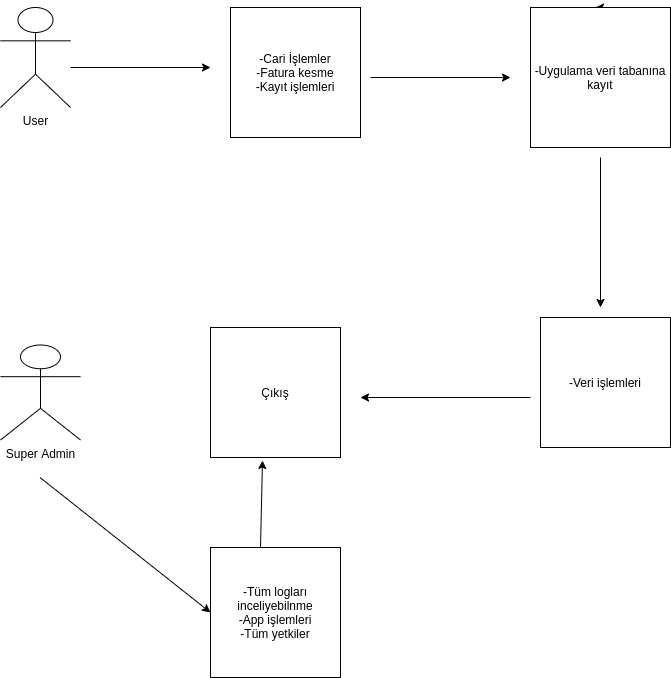

The diagram above was exported from draw.io. Its source (the exported page's mxGraphModel, read from the mxfile embedded in the PNG):
<mxGraphModel dx="1422" dy="806" grid="1" gridSize="10" guides="1" tooltips="1" connect="1" arrows="1" fold="1" page="1" pageScale="1" pageWidth="850" pageHeight="1100" math="0" shadow="0">
  <root>
    <mxCell id="0" />
    <mxCell id="1" parent="0" />
    <mxCell id="6AWPGzvzKuekqYs33q3m-1" value="-Cari İşlemler&lt;br&gt;-Fatura kesme&lt;br&gt;-Kayıt işlemleri" style="whiteSpace=wrap;html=1;aspect=fixed;" vertex="1" parent="1">
      <mxGeometry x="270" y="130" width="130" height="130" as="geometry" />
    </mxCell>
    <mxCell id="6AWPGzvzKuekqYs33q3m-2" value="User" style="shape=umlActor;verticalLabelPosition=bottom;verticalAlign=top;html=1;outlineConnect=0;" vertex="1" parent="1">
      <mxGeometry x="40" y="130" width="70" height="100" as="geometry" />
    </mxCell>
    <mxCell id="6AWPGzvzKuekqYs33q3m-3" value="" style="endArrow=classic;html=1;rounded=0;" edge="1" parent="1">
      <mxGeometry width="50" height="50" relative="1" as="geometry">
        <mxPoint x="110" y="190" as="sourcePoint" />
        <mxPoint x="250" y="190" as="targetPoint" />
      </mxGeometry>
    </mxCell>
    <mxCell id="6AWPGzvzKuekqYs33q3m-6" style="edgeStyle=orthogonalEdgeStyle;rounded=0;orthogonalLoop=1;jettySize=auto;html=1;exitX=0.5;exitY=0;exitDx=0;exitDy=0;" edge="1" parent="1" source="6AWPGzvzKuekqYs33q3m-4">
      <mxGeometry relative="1" as="geometry">
        <mxPoint x="635" y="130" as="targetPoint" />
      </mxGeometry>
    </mxCell>
    <mxCell id="6AWPGzvzKuekqYs33q3m-4" value="-Uygulama veri tabanına kayıt" style="whiteSpace=wrap;html=1;aspect=fixed;" vertex="1" parent="1">
      <mxGeometry x="570" y="130" width="140" height="140" as="geometry" />
    </mxCell>
    <mxCell id="6AWPGzvzKuekqYs33q3m-5" value="" style="endArrow=classic;html=1;rounded=0;" edge="1" parent="1">
      <mxGeometry width="50" height="50" relative="1" as="geometry">
        <mxPoint x="410" y="200" as="sourcePoint" />
        <mxPoint x="550" y="200" as="targetPoint" />
      </mxGeometry>
    </mxCell>
    <mxCell id="6AWPGzvzKuekqYs33q3m-7" value="" style="endArrow=classic;html=1;rounded=0;" edge="1" parent="1">
      <mxGeometry width="50" height="50" relative="1" as="geometry">
        <mxPoint x="640" y="280" as="sourcePoint" />
        <mxPoint x="640" y="430" as="targetPoint" />
      </mxGeometry>
    </mxCell>
    <mxCell id="6AWPGzvzKuekqYs33q3m-9" value="-Veri işlemleri" style="whiteSpace=wrap;html=1;aspect=fixed;" vertex="1" parent="1">
      <mxGeometry x="580" y="440" width="130" height="130" as="geometry" />
    </mxCell>
    <mxCell id="6AWPGzvzKuekqYs33q3m-10" value="" style="endArrow=classic;html=1;rounded=0;" edge="1" parent="1">
      <mxGeometry width="50" height="50" relative="1" as="geometry">
        <mxPoint x="570" y="520" as="sourcePoint" />
        <mxPoint x="400" y="520" as="targetPoint" />
      </mxGeometry>
    </mxCell>
    <mxCell id="6AWPGzvzKuekqYs33q3m-11" value="Çıkış" style="whiteSpace=wrap;html=1;aspect=fixed;" vertex="1" parent="1">
      <mxGeometry x="250" y="450" width="130" height="130" as="geometry" />
    </mxCell>
    <mxCell id="6AWPGzvzKuekqYs33q3m-12" value="Super Admin" style="shape=umlActor;verticalLabelPosition=bottom;verticalAlign=top;html=1;outlineConnect=0;" vertex="1" parent="1">
      <mxGeometry x="40" y="467.5" width="80" height="95" as="geometry" />
    </mxCell>
    <mxCell id="6AWPGzvzKuekqYs33q3m-14" value="" style="endArrow=classic;html=1;rounded=0;entryX=0;entryY=0.5;entryDx=0;entryDy=0;" edge="1" parent="1" target="6AWPGzvzKuekqYs33q3m-15">
      <mxGeometry width="50" height="50" relative="1" as="geometry">
        <mxPoint x="79.5" y="600" as="sourcePoint" />
        <mxPoint x="79.5" y="730" as="targetPoint" />
      </mxGeometry>
    </mxCell>
    <mxCell id="6AWPGzvzKuekqYs33q3m-15" value="-Tüm logları inceliyebilnme&lt;br&gt;-App işlemleri&lt;br&gt;-Tüm yetkiler&lt;br&gt;" style="whiteSpace=wrap;html=1;aspect=fixed;" vertex="1" parent="1">
      <mxGeometry x="250" y="670" width="130" height="130" as="geometry" />
    </mxCell>
    <mxCell id="6AWPGzvzKuekqYs33q3m-16" value="" style="endArrow=classic;html=1;rounded=0;entryX=0.4;entryY=1.023;entryDx=0;entryDy=0;entryPerimeter=0;" edge="1" parent="1" target="6AWPGzvzKuekqYs33q3m-11">
      <mxGeometry width="50" height="50" relative="1" as="geometry">
        <mxPoint x="300" y="670" as="sourcePoint" />
        <mxPoint x="350" y="620" as="targetPoint" />
      </mxGeometry>
    </mxCell>
  </root>
</mxGraphModel>